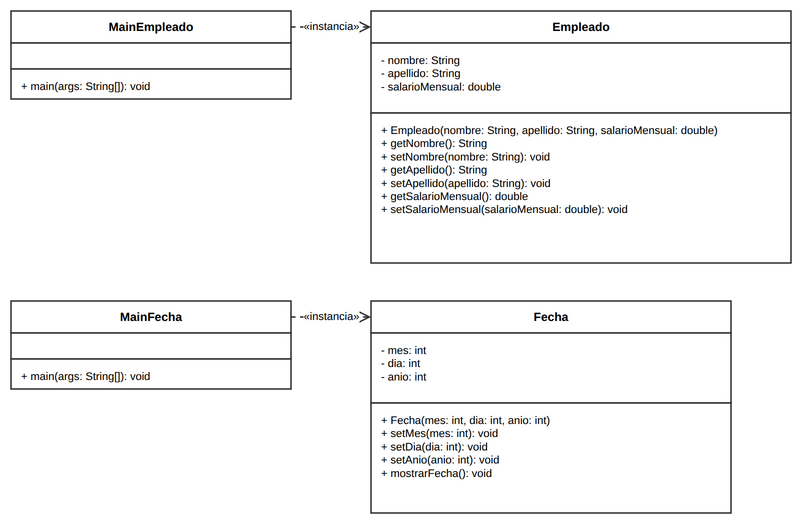

The diagram above was exported from draw.io. Its source (the exported page's mxGraphModel, read from the mxfile embedded in the PNG):
<mxGraphModel dx="1200" dy="900" grid="1" gridSize="10" guides="1" tooltips="1" connect="1" arrows="1" fold="1" page="1" pageScale="1" pageWidth="860" pageHeight="580" math="0" shadow="0">
  <root>
    <mxCell id="0" />
    <mxCell id="1" parent="0" />
    <mxCell id="p5_g_memp_h" value="&lt;b&gt;MainEmpleado&lt;/b&gt;" style="rounded=0;whiteSpace=wrap;html=1;fontFamily=Liberation Sans;fontSize=12;fontStyle=1;align=center;verticalAlign=middle;fillColor=#FFFFFF;strokeColor=#333333;strokeWidth=1.5;" vertex="1" parent="1">
      <mxGeometry x="40" y="50" width="280" height="32" as="geometry" />
    </mxCell>
    <mxCell id="p5_g_memp_a" value="&amp;nbsp;" style="rounded=0;whiteSpace=wrap;html=1;fontFamily=Liberation Sans;fontSize=11;align=left;verticalAlign=top;spacingLeft=8;spacingRight=8;spacingTop=4;fillColor=#FFFFFF;strokeColor=#333333;strokeWidth=1.5;" vertex="1" parent="1">
      <mxGeometry x="40" y="82" width="280" height="26" as="geometry" />
    </mxCell>
    <mxCell id="p5_g_memp_m" value="+ main(args: String[]): void" style="rounded=0;whiteSpace=wrap;html=1;fontFamily=Liberation Sans;fontSize=11;align=left;verticalAlign=top;spacingLeft=8;spacingRight=8;spacingTop=4;fillColor=#FFFFFF;strokeColor=#333333;strokeWidth=1.5;" vertex="1" parent="1">
      <mxGeometry x="40" y="108" width="280" height="30" as="geometry" />
    </mxCell>
    <mxCell id="p5_g_emp_h" value="&lt;b&gt;Empleado&lt;/b&gt;" style="rounded=0;whiteSpace=wrap;html=1;fontFamily=Liberation Sans;fontSize=12;fontStyle=1;align=center;verticalAlign=middle;fillColor=#FFFFFF;strokeColor=#333333;strokeWidth=1.5;" vertex="1" parent="1">
      <mxGeometry x="400" y="50" width="420" height="32" as="geometry" />
    </mxCell>
    <mxCell id="p5_g_emp_a" value="- nombre: String&lt;br/&gt;- apellido: String&lt;br/&gt;- salarioMensual: double" style="rounded=0;whiteSpace=wrap;html=1;fontFamily=Liberation Sans;fontSize=11;align=left;verticalAlign=top;spacingLeft=8;spacingRight=8;spacingTop=4;fillColor=#FFFFFF;strokeColor=#333333;strokeWidth=1.5;" vertex="1" parent="1">
      <mxGeometry x="400" y="82" width="420" height="70" as="geometry" />
    </mxCell>
    <mxCell id="p5_g_emp_m" value="+ Empleado(nombre: String, apellido: String, salarioMensual: double)&lt;br/&gt;+ getNombre(): String&lt;br/&gt;+ setNombre(nombre: String): void&lt;br/&gt;+ getApellido(): String&lt;br/&gt;+ setApellido(apellido: String): void&lt;br/&gt;+ getSalarioMensual(): double&lt;br/&gt;+ setSalarioMensual(salarioMensual: double): void" style="rounded=0;whiteSpace=wrap;html=1;fontFamily=Liberation Sans;fontSize=11;align=left;verticalAlign=top;spacingLeft=8;spacingRight=8;spacingTop=4;fillColor=#FFFFFF;strokeColor=#333333;strokeWidth=1.5;" vertex="1" parent="1">
      <mxGeometry x="400" y="152" width="420" height="150" as="geometry" />
    </mxCell>
    <mxCell id="p5_g_mfec_h" value="&lt;b&gt;MainFecha&lt;/b&gt;" style="rounded=0;whiteSpace=wrap;html=1;fontFamily=Liberation Sans;fontSize=12;fontStyle=1;align=center;verticalAlign=middle;fillColor=#FFFFFF;strokeColor=#333333;strokeWidth=1.5;" vertex="1" parent="1">
      <mxGeometry x="40" y="340" width="280" height="32" as="geometry" />
    </mxCell>
    <mxCell id="p5_g_mfec_a" value="&amp;nbsp;" style="rounded=0;whiteSpace=wrap;html=1;fontFamily=Liberation Sans;fontSize=11;align=left;verticalAlign=top;spacingLeft=8;spacingRight=8;spacingTop=4;fillColor=#FFFFFF;strokeColor=#333333;strokeWidth=1.5;" vertex="1" parent="1">
      <mxGeometry x="40" y="372" width="280" height="26" as="geometry" />
    </mxCell>
    <mxCell id="p5_g_mfec_m" value="+ main(args: String[]): void" style="rounded=0;whiteSpace=wrap;html=1;fontFamily=Liberation Sans;fontSize=11;align=left;verticalAlign=top;spacingLeft=8;spacingRight=8;spacingTop=4;fillColor=#FFFFFF;strokeColor=#333333;strokeWidth=1.5;" vertex="1" parent="1">
      <mxGeometry x="40" y="398" width="280" height="30" as="geometry" />
    </mxCell>
    <mxCell id="p5_g_fec_h" value="&lt;b&gt;Fecha&lt;/b&gt;" style="rounded=0;whiteSpace=wrap;html=1;fontFamily=Liberation Sans;fontSize=12;fontStyle=1;align=center;verticalAlign=middle;fillColor=#FFFFFF;strokeColor=#333333;strokeWidth=1.5;" vertex="1" parent="1">
      <mxGeometry x="400" y="340" width="360" height="32" as="geometry" />
    </mxCell>
    <mxCell id="p5_g_fec_a" value="- mes: int&lt;br/&gt;- dia: int&lt;br/&gt;- anio: int" style="rounded=0;whiteSpace=wrap;html=1;fontFamily=Liberation Sans;fontSize=11;align=left;verticalAlign=top;spacingLeft=8;spacingRight=8;spacingTop=4;fillColor=#FFFFFF;strokeColor=#333333;strokeWidth=1.5;" vertex="1" parent="1">
      <mxGeometry x="400" y="372" width="360" height="70" as="geometry" />
    </mxCell>
    <mxCell id="p5_g_fec_m" value="+ Fecha(mes: int, dia: int, anio: int)&lt;br/&gt;+ setMes(mes: int): void&lt;br/&gt;+ setDia(dia: int): void&lt;br/&gt;+ setAnio(anio: int): void&lt;br/&gt;+ mostrarFecha(): void" style="rounded=0;whiteSpace=wrap;html=1;fontFamily=Liberation Sans;fontSize=11;align=left;verticalAlign=top;spacingLeft=8;spacingRight=8;spacingTop=4;fillColor=#FFFFFF;strokeColor=#333333;strokeWidth=1.5;" vertex="1" parent="1">
      <mxGeometry x="400" y="442" width="360" height="110" as="geometry" />
    </mxCell>
    <mxCell id="e_p5_1" value="«instancia»" style="edgeStyle=orthogonalEdgeStyle;rounded=0;orthogonalLoop=1;jettySize=auto;html=1;dashed=1;startArrow=none;endArrow=open;endSize=10;strokeColor=#333333;strokeWidth=1.5;fontFamily=Liberation Sans;fontSize=11;exitX=1;exitY=0.5;exitDx=0;exitDy=0;entryX=0;entryY=0.5;entryDx=0;entryDy=0;labelBackgroundColor=#FFFFFF;spacingBottom=2;" edge="1" parent="1" source="p5_g_memp_h" target="p5_g_emp_h">
      <mxGeometry relative="1" as="geometry" />
    </mxCell>
    <mxCell id="e_p5_2" value="«instancia»" style="edgeStyle=orthogonalEdgeStyle;rounded=0;orthogonalLoop=1;jettySize=auto;html=1;dashed=1;startArrow=none;endArrow=open;endSize=10;strokeColor=#333333;strokeWidth=1.5;fontFamily=Liberation Sans;fontSize=11;exitX=1;exitY=0.5;exitDx=0;exitDy=0;entryX=0;entryY=0.5;entryDx=0;entryDy=0;labelBackgroundColor=#FFFFFF;spacingBottom=2;" edge="1" parent="1" source="p5_g_mfec_h" target="p5_g_fec_h">
      <mxGeometry relative="1" as="geometry" />
    </mxCell>
  </root>
</mxGraphModel>